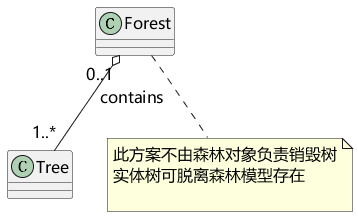

The diagram above was rendered by PlantUML. Its source (embedded in the PNG):
@startuml
skinparam defaultFontName Microsoft YaHei
skinparam defaultFontSize 16
skinparam shadowing false
skinparam classAttributeIconSize 0
skinparam backgroundColor white
class Forest
class Tree
Forest "0..1" o-- "1..*" Tree : contains
note bottom of Forest
此方案不由森林对象负责销毁树
实体树可脱离森林模型存在

end note
@enduml